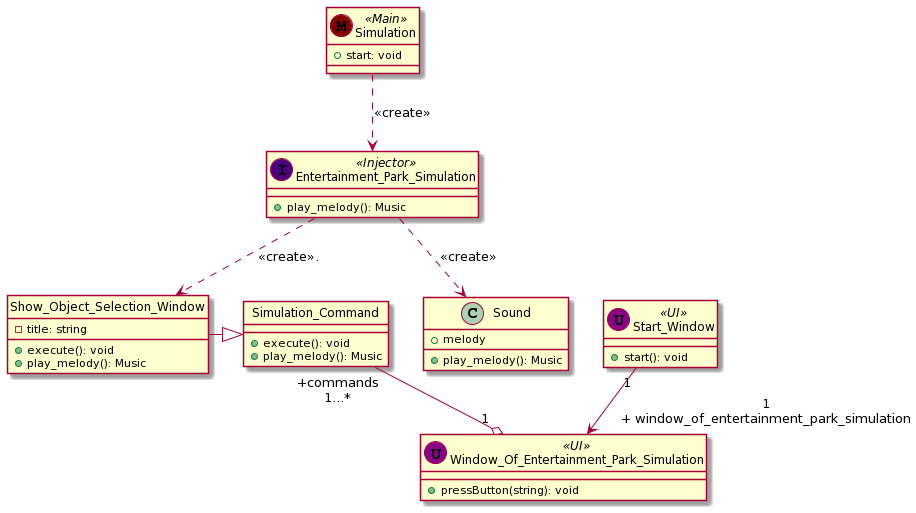

The diagram above was rendered by PlantUML. Its source (embedded in the PNG):
@startuml
Simulation ..> Entertainment_Park_Simulation: <<create>>
Entertainment_Park_Simulation ..> Sound: <<create>>

class Entertainment_Park_Simulation << (I,Indigo) Injector >> {
+ play_melody(): Music
}

class Show_Object_Selection_Window {
    - title: string
    + execute(): void
    + play_melody(): Music
}

class Simulation << (M,Maroon) Main >> {
+ start: void
}

class Start_Window << (U,DarkMagenta) UI>> {
    + start(): void
}

class Simulation_Command {
    + execute(): void
    + play_melody(): Music
}

class Window_Of_Entertainment_Park_Simulation <<(U,DarkMagenta) UI>> {
    + pressButton(string): void
}

class Sound {
    + play_melody(): Music
    + melody
}

hide Show_Object_Selection_Window circle
hide Simulation_Command circle

Entertainment_Park_Simulation ..> Show_Object_Selection_Window: <<create>>.
Show_Object_Selection_Window -right-|> Simulation_Command
Simulation_Command " +commands\n 1...*" --o "1" Window_Of_Entertainment_Park_Simulation
Start_Window "1" -->" 1\n + window_of_entertainment_park_simulation" Window_Of_Entertainment_Park_Simulation
@enduml